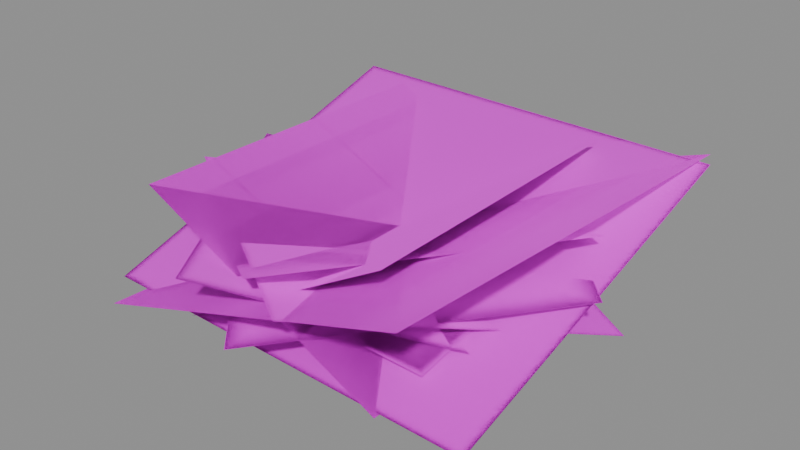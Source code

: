 # Source: pond_flower.blend  (saved by Blender 5.2.45; exported with 4.5.12 LTS)
import bpy
from mathutils import Matrix  # noqa: F401  (used for matrix-valued properties, if any)

bpy.ops.wm.read_factory_settings(use_empty=True)
scene = bpy.context.scene
scene.name = 'Scene'

# ---- images (referenced by path relative to the original .blend; pixels are not part of the script)
import os
ASSET_DIR = os.environ.get("B2B_ASSET_DIR", "")  # directory of the original .blend (textures are referenced by path, not embedded)
HERE = os.path.dirname(os.path.abspath(__file__))  # packed textures are extracted next to this script under _unpacked/

def load_image(name, relpath, width, height, colorspace="sRGB"):
    """Load a texture the original file referenced (path relative to the .blend, or extracted next to this script)."""
    p = next((c for c in (os.path.join(HERE, relpath), os.path.join(ASSET_DIR, relpath)) if relpath and os.path.exists(c)), "")
    if p:
        img = bpy.data.images.load(p, check_existing=True)
        img.name = name
    else:  # same state as the original file: an image datablock whose file is absent (Cycles renders it pink)
        img = bpy.data.images.new(name, width, height)
        img.source = "FILE"
        img.filepath = "//" + (relpath or name)
    img.colorspace_settings.name = colorspace
    return img
img_leaf_png = load_image('leaf.png', 'leaf.png', 1024, 1024, 'sRGB')

# ---- materials (node trees are filled in below, after node groups)
mat_pond_flower_leaf = bpy.data.materials.new('pond_flower_leaf')
mat_pond_flower_leaf.use_backface_culling = True

# ---- material node trees
mat_pond_flower_leaf.use_nodes = True; mat_pond_flower_leaf.node_tree.nodes.clear()
_N = mat_pond_flower_leaf.node_tree.nodes; _L = mat_pond_flower_leaf.node_tree.links
n0 = _N.new('ShaderNodeBsdfPrincipled'); n0.name = 'Principled BSDF'; n0.location = (-200, 100)
n0.inputs[2].default_value = 0.6
n0.inputs[10].default_value = 0.005
n1 = _N.new('ShaderNodeOutputMaterial'); n1.name = 'Material Output'; n1.location = (200, 100)
n2 = _N.new('ShaderNodeTexImage'); n2.name = 'Image Texture'; n2.location = (0, 0)
n2.image = img_leaf_png
n3 = _N.new('ShaderNodeMath'); n3.name = 'Math'; n3.location = (0, 0)
n3.operation = 'ROUND'
_L.new(n0.outputs[0], n1.inputs[0])
_L.new(n2.outputs[0], n0.inputs[0])
_L.new(n2.outputs[1], n3.inputs[0])
_L.new(n3.outputs[0], n0.inputs[4])
n1.is_active_output = True

# ---- meshes
me_pond_flower_lod0 = bpy.data.meshes.new('pond_flower_lod0')
me_pond_flower_lod0.from_pydata([(-0.3897, -0.605, -0.1756), (-0.4071, 0.5934, -0.1756), (0.4411, 0.6057, 0.3044), (0.4586, -0.5926, 0.3044), (-0.3897, -0.605, -0.1756), (-0.4071, 0.5934, -0.1756), (0.4411, 0.6057, 0.3044), (0.4586, -0.5926, 0.3044), (0.1197, 0.7733, -0.1002), (0.7486, -0.2278, -0.1002), (-0.1861, -0.815, 0.1397), (-0.815, 0.186, 0.1397), (0.1197, 0.7733, -0.1002), (0.7486, -0.2278, -0.1002), (-0.1861, -0.815, 0.1397), (-0.815, 0.186, 0.1397), (0.5307, -0.4908, -0.07861), (-0.5648, -0.4511, -0.07861), (-0.5279, 0.5691, 0.148), (0.5677, 0.5294, 0.148), (0.5307, -0.4908, -0.07861), (-0.5648, -0.4511, -0.07861), (-0.5279, 0.5691, 0.148), (0.5677, 0.5294, 0.148), (-0.7112, -0.1879, -0.139), (-0.0306, 0.7349, -0.139), (0.7493, 0.1598, 0.2085), (0.0687, -0.763, 0.2085), (-0.7112, -0.1879, -0.139), (-0.0306, 0.7349, -0.139), (0.7493, 0.1598, 0.2085), (0.0687, -0.763, 0.2085), (0.4984, 0.6355, -0.1672), (0.4781, -0.6509, -0.1672), (-0.5124, -0.6353, 0.2982), (-0.4921, 0.6511, 0.2982), (0.4984, 0.6355, -0.1672), (0.4781, -0.6509, -0.1672), (-0.5124, -0.6353, 0.2982), (-0.4921, 0.6511, 0.2982), (0.005834, -0.807, -0.04521), (-0.8049, 0.05789, -0.04521), (0.04421, 0.8539, 0.08244), (0.855, -0.01098, 0.08244), (0.005834, -0.807, -0.04521), (-0.8049, 0.05789, -0.04521), (0.04421, 0.8539, 0.08244), (0.855, -0.01098, 0.08244)], [], [(0, 1, 2, 3), (7, 6, 5, 4), (8, 9, 10, 11), (15, 14, 13, 12), (16, 17, 18, 19), (23, 22, 21, 20), (24, 25, 26, 27), (31, 30, 29, 28), (32, 33, 34, 35), (39, 38, 37, 36), (40, 41, 42, 43), (47, 46, 45, 44)])
me_pond_flower_lod0.polygons.foreach_set('use_smooth', [True] * 12)
_uv = me_pond_flower_lod0.uv_layers.new(name='UVMap')
_uv.uv.foreach_set('vector', [0.0, 0.0, 1.0, 0.0, 1.0, 1.0, 0.0, 1.0, 0.0, 1.0, 1.0, 1.0, 1.0, 0.0, 0.0, 0.0, 0.0, 0.0, 1.0, 0.0, 1.0, 1.0, 0.0, 1.0, 0.0, 1.0, 1.0, 1.0, 1.0, 0.0, 0.0, 0.0, 0.0, 0.0, 1.0, 0.0, 1.0, 1.0, 0.0, 1.0, 0.0, 1.0, 1.0, 1.0, 1.0, 0.0, 0.0, 0.0, 0.0, 0.0, 1.0, 0.0, 1.0, 1.0, 0.0, 1.0, 0.0, 1.0, 1.0, 1.0, 1.0, 0.0, 0.0, 0.0, 0.0, 0.0, 1.0, 0.0, 1.0, 1.0, 0.0, 1.0, 0.0, 1.0, 1.0, 1.0, 1.0, 0.0, 0.0, 0.0, 0.0, 0.0, 1.0, 0.0, 1.0, 1.0, 0.0, 1.0, 0.0, 1.0, 1.0, 1.0, 1.0, 0.0, 0.0, 0.0])
_uv.active_render = True
_uv = me_pond_flower_lod0.uv_layers.new(name='Wind')
_uv.uv.foreach_set('vector', [0.0, 0.0, 0.0, 0.0, 1.0, 0.0, 1.0, 0.0, 1.0, 0.0, 1.0, 0.0, 0.0, 0.0, 0.0, 0.0, 0.0, 0.37, 0.0, 0.37, 0.701, 0.37, 0.701, 0.37, 0.701, 0.37, 0.701, 0.37, 0.0, 0.37, 0.0, 0.37, 0.0, 0.74, 0.0, 0.74, 0.7428, 0.74, 0.7428, 0.74, 0.7428, 0.74, 0.7428, 0.74, 0.0, 0.74, 0.0, 0.74, 0.0, 0.11, 0.0, 0.11, 1.0, 0.11, 1.0, 0.11, 1.0, 0.11, 1.0, 0.11, 0.0, 0.11, 0.0, 0.11, 0.0, 0.48, 0.0, 0.48, 1.0, 0.48, 1.0, 0.48, 1.0, 0.48, 1.0, 0.48, 0.0, 0.48, 0.0, 0.48, 0.0, 0.85, 0.0, 0.85, 0.4138, 0.85, 0.4138, 0.85, 0.4138, 0.85, 0.4138, 0.85, 0.0, 0.85, 0.0, 0.85])
_uv = me_pond_flower_lod0.uv_layers.new(name='Leaf')
_uv.uv.foreach_set('vector', [0.7071, 0.99, 0.7071, 0.99, 0.7071, 1.0, 0.7071, 1.0, 0.7071, 1.0, 0.7071, 1.0, 0.7071, 0.99, 0.7071, 0.99, 0.7071, 1.0, 0.7071, 1.0, 0.7071, 1.0, 0.7071, 1.0, 0.7071, 1.0, 0.7071, 1.0, 0.7071, 1.0, 0.7071, 1.0, 0.7071, 0.939, 0.7071, 0.939, 0.7071, 0.992, 0.7071, 0.992, 0.7071, 0.992, 0.7071, 0.992, 0.7071, 0.939, 0.7071, 0.939, 0.7071, 0.98, 0.7071, 0.98, 0.7071, 1.0, 0.7071, 1.0, 0.7071, 1.0, 0.7071, 1.0, 0.7071, 0.98, 0.7071, 0.98, 0.7071, 1.0, 0.7071, 1.0, 0.7071, 1.0, 0.7071, 1.0, 0.7071, 1.0, 0.7071, 1.0, 0.7071, 1.0, 0.7071, 1.0, 0.7071, 1.0, 0.7071, 1.0, 0.7071, 1.0, 0.7071, 1.0, 0.7071, 1.0, 0.7071, 1.0, 0.7071, 1.0, 0.7071, 1.0])
me_pond_flower_lod0.materials.append(mat_pond_flower_leaf)
me_pond_flower_lod0.update()
me_pond_flower_lod0.normals_split_custom_set([tuple(v) for v in zip(*[iter([-2.98e-07, 2.363e-05, -1.0, 4.02e-07, -2.355e-05, -1.0, -5.96e-08, -6.985e-09, -1.0, -5.96e-08, -2.934e-08, -1.0, -4.172e-07, 2.363e-05, 1.0, 2.828e-07, -2.349e-05, 1.0, 5.96e-08, 8.103e-08, 1.0, 5.96e-08, 2.934e-08, 1.0, -1.276e-05, -2.006e-05, -1.0, 2.511e-05, -8.039e-05, -1.0, -1.819e-05, -1.142e-05, -1.0, -1.819e-05, -1.144e-05, -1.0, 2.36e-05, 2.809e-06, 1.0, -1.969e-05, 7.176e-05, 1.0, 1.819e-05, 1.141e-05, 1.0, 1.819e-05, 1.144e-05, 1.0, -9.506e-06, 2.491e-05, -1.0, 1.123e-05, 2.417e-05, -1.0, 8.782e-07, 2.454e-05, -1.0, 8.876e-07, 2.454e-05, -1.0, -1.128e-05, -2.417e-05, 1.0, 9.457e-06, -2.492e-05, 1.0, -8.964e-07, -2.454e-05, 1.0, -8.871e-07, -2.454e-05, 1.0, 4.041e-05, -9.671e-06, -1.0, 2.122e-05, -3.566e-05, -1.0, 3.079e-05, -2.266e-05, -1.0, 3.079e-05, -2.271e-05, -1.0, -2.116e-05, 3.572e-05, 1.0, -4.036e-05, 9.703e-06, 1.0, -3.079e-05, 2.271e-05, 1.0, -3.079e-05, 2.271e-05, 1.0, -2.652e-05, -1.999e-05, -1.0, -2.588e-05, 2.073e-05, -1.0, -2.62e-05, 3.967e-07, -1.0, -2.62e-05, 4.251e-07, -1.0, 2.587e-05, -2.082e-05, 1.0, 2.652e-05, 1.988e-05, 1.0, 2.62e-05, -4.34e-07, 1.0, 2.62e-05, -4.251e-07, 1.0, 2.415e-05, 2.98e-05, -1.0, 3.128e-05, 2.22e-05, -1.0, 2.771e-05, 2.6e-05, -1.0, 2.772e-05, 2.6e-05, -1.0, -3.13e-05, -2.217e-05, 1.0, -2.416e-05, -2.979e-05, 1.0, -2.772e-05, -2.599e-05, 1.0, -2.772e-05, -2.6e-05, 1.0])] * 3)])
me_pond_flower_lod1 = bpy.data.meshes.new('pond_flower_lod1')
me_pond_flower_lod1.from_pydata([(-0.6661, -0.7282, -0.1756), (-0.5638, 0.8539, -0.1756), (0.8051, 0.7671, 0.3044), (0.7028, -0.815, 0.3044), (-0.6661, -0.7282, -0.1756), (-0.5638, 0.8539, -0.1756), (0.8051, 0.7671, 0.3044), (0.7028, -0.815, 0.3044), (-0.1946, 0.8202, -0.1225), (0.855, 0.1576, -0.1225), (0.2345, -0.8069, 0.1491), (-0.815, -0.1443, 0.1491), (-0.1946, 0.8202, -0.1225), (0.855, 0.1576, -0.1225), (0.2345, -0.8069, 0.1491), (-0.815, -0.1443, 0.1491), (0.7971, -0.6396, -0.1617), (-0.7719, -0.5982, -0.1617), (-0.7356, 0.7507, 0.2924), (0.8334, 0.7094, 0.2924), (0.7971, -0.6396, -0.1617), (-0.7719, -0.5982, -0.1617), (-0.7356, 0.7507, 0.2924), (0.8334, 0.7094, 0.2924)], [], [(0, 1, 2, 3), (7, 6, 5, 4), (8, 9, 10, 11), (15, 14, 13, 12), (16, 17, 18, 19), (23, 22, 21, 20)])
me_pond_flower_lod1.polygons.foreach_set('use_smooth', [True] * 6)
_uv = me_pond_flower_lod1.uv_layers.new(name='UVMap')
_uv.uv.foreach_set('vector', [0.0, 0.0, 1.0, 0.0, 1.0, 1.0, 0.0, 1.0, 0.0, 1.0, 1.0, 1.0, 1.0, 0.0, 0.0, 0.0, 0.0, 0.0, 1.0, 0.0, 1.0, 1.0, 0.0, 1.0, 0.0, 1.0, 1.0, 1.0, 1.0, 0.0, 0.0, 0.0, 0.0, 0.0, 1.0, 0.0, 1.0, 1.0, 0.0, 1.0, 0.0, 1.0, 1.0, 1.0, 1.0, 0.0, 0.0, 0.0])
_uv.active_render = True
_uv = me_pond_flower_lod1.uv_layers.new(name='Wind')
_uv.uv.foreach_set('vector', [0.0, 0.0, 0.0, 0.0, 1.0, 0.0, 1.0, 0.0, 1.0, 0.0, 1.0, 0.0, 0.0, 0.0, 0.0, 0.0, 0.0, 0.37, 0.0, 0.37, 0.86, 0.37, 0.86, 0.37, 0.86, 0.37, 0.86, 0.37, 0.0, 0.37, 0.0, 0.37, 0.0, 0.74, 0.0, 0.74, 1.0, 0.74, 1.0, 0.74, 1.0, 0.74, 1.0, 0.74, 0.0, 0.74, 0.0, 0.74])
_uv = me_pond_flower_lod1.uv_layers.new(name='Leaf')
_uv.uv.foreach_set('vector', [0.7071, 1.0, 0.7071, 1.0, 0.7071, 1.0, 0.7071, 1.0, 0.7071, 1.0, 0.7071, 1.0, 0.7071, 1.0, 0.7071, 1.0, 0.7071, 1.0, 0.7071, 1.0, 0.7071, 1.0, 0.7071, 1.0, 0.7071, 1.0, 0.7071, 1.0, 0.7071, 1.0, 0.7071, 1.0, 0.7071, 1.0, 0.7071, 1.0, 0.7071, 1.0, 0.7071, 1.0, 0.7071, 1.0, 0.7071, 1.0, 0.7071, 1.0, 0.7071, 1.0])
me_pond_flower_lod1.materials.append(mat_pond_flower_leaf)
me_pond_flower_lod1.update()
me_pond_flower_lod1.normals_split_custom_set([tuple(v) for v in zip(*[iter([3.374e-05, -1.553e-05, -1.0, 3.473e-05, -2.189e-07, -1.0, 3.511e-05, 5.143e-06, -1.0, 1.076e-05, -0.0003745, -1.0, -3.475e-05, -1.732e-07, 1.0, -3.373e-05, 1.603e-05, 1.0, -3.514e-05, -5.368e-06, 1.0, -1.076e-05, 0.0003745, 1.0, -3.609e-05, -2.772e-05, -1.0, -2.674e-05, -3.36e-05, -1.0, -2.736e-05, -3.321e-05, -1.0, 0.001586, -0.001061, -1.0, 2.866e-05, 3.24e-05, 1.0, 3.419e-05, 2.892e-05, 1.0, 1.238e-05, 4.268e-05, 1.0, -0.001586, 0.001061, 1.0, -1.844e-05, 4.607e-05, -1.0, -3.392e-05, 4.65e-05, -1.0, 3.546e-06, 4.551e-05, -1.0, -0.0001495, 4.956e-05, -1.0, -1.217e-05, -4.527e-05, 1.0, 1.855e-05, -4.608e-05, 1.0, 1.173e-05, -4.59e-05, 1.0, 0.0001495, -4.956e-05, 1.0])] * 3)])

# ---- objects
ob_pond_flower_lod0 = bpy.data.objects.new('pond_flower_lod0', me_pond_flower_lod0)
ob_pond_flower_lod1 = bpy.data.objects.new('pond_flower_lod1', me_pond_flower_lod1)

# ---- transforms, parenting, visibility, modifiers, constraints
ob_pond_flower_lod0.location = (0.0, 0.0, 0.0)
ob_pond_flower_lod1.location = (0.0, 0.0, 0.0)

# ---- collection membership
scene.collection.objects.link(ob_pond_flower_lod0)
scene.collection.objects.link(ob_pond_flower_lod1)

# ---- scene / render settings (as saved in the file)
scene.frame_start = 1; scene.frame_end = 250; scene.frame_set(1)
scene.render.engine = 'BLENDER_EEVEE_NEXT'
scene.render.bake_bias = 0.0
scene.render.bake_samples = 0
scene.render.compositor_device = 'GPU'
scene.eevee.use_volume_custom_range = False
scene.eevee.fast_gi_thickness_near = 0.1
scene.eevee.fast_gi_thickness_far = 0.0
scene.eevee.ray_tracing_options.screen_trace_thickness = 0.1
bpy.context.view_layer.update()

# ---- added for rendering (the .blend has no active camera and no usable light): camera, sun + grey world if the file has none
cam_auto = bpy.data.cameras.new('AutoCamera')
cam_auto.lens = 50.0
cam_auto.sensor_width = 36.0
cam_auto.clip_end = 1000.0
ob_auto_camera = bpy.data.objects.new('AutoCamera', cam_auto)
scene.collection.objects.link(ob_auto_camera)
ob_auto_camera.location = (2.24909, -2.65548, 1.84769)
ob_auto_camera.rotation_euler = (1.09748, -7.21219e-08, 0.694738)
scene.camera = ob_auto_camera
light_auto_sun = bpy.data.lights.new('AutoSun', 'SUN')
light_auto_sun.energy = 3.0
light_auto_sun.angle = 0.0523599
ob_auto_sun = bpy.data.objects.new('AutoSun', light_auto_sun)
scene.collection.objects.link(ob_auto_sun)
ob_auto_sun.rotation_euler = (0.872665, 0.174533, 0.523599)
if scene.world is None:
    world_auto = bpy.data.worlds.new('AutoWorld')
    world_auto.color = (0.3, 0.3, 0.3)
    scene.world = world_auto
bpy.context.view_layer.update()
